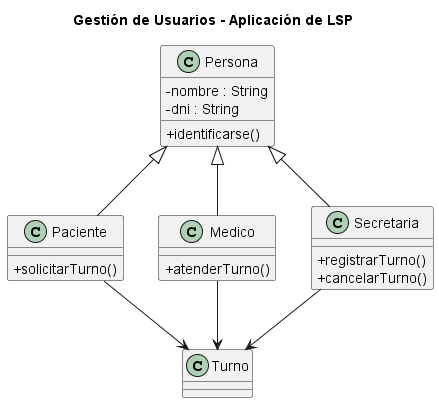

The diagram above was rendered by PlantUML. Its source (embedded in the PNG):
@startuml
title Gestión de Usuarios - Aplicación de LSP

skinparam classAttributeIconSize 0

class Persona {
  -nombre : String
  -dni : String
  +identificarse()
}

class Paciente {
  +solicitarTurno()
}

class Medico {
  +atenderTurno()
}

class Secretaria {
  +registrarTurno()
  +cancelarTurno()
}

class Turno

Persona <|-- Paciente
Persona <|-- Medico
Persona <|-- Secretaria

Paciente --> Turno
Medico --> Turno
Secretaria --> Turno

@enduml